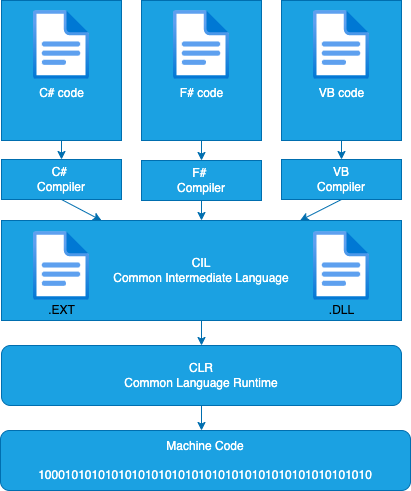

The diagram above was exported from draw.io. Its source (the exported page's mxGraphModel, read from the mxfile embedded in the PNG):
<mxGraphModel dx="624" dy="463" grid="1" gridSize="10" guides="1" tooltips="1" connect="1" arrows="1" fold="1" page="1" pageScale="1" pageWidth="850" pageHeight="1100" math="0" shadow="0">
  <root>
    <mxCell id="0" />
    <mxCell id="1" parent="0" />
    <mxCell id="2" value="" style="rounded=0;whiteSpace=wrap;html=1;fillColor=#1ba1e2;fontColor=#ffffff;strokeColor=#006EAF;" parent="1" vertex="1">
      <mxGeometry x="210" y="60" width="120" height="140" as="geometry" />
    </mxCell>
    <mxCell id="3" value="&lt;font color=&quot;#ffffff&quot;&gt;F# code&lt;/font&gt;" style="aspect=fixed;html=1;points=[];align=center;image;fontSize=12;image=img/lib/azure2/general/File.svg;fillColor=#1ba1e2;fontColor=#000000;strokeColor=#006EAF;labelBackgroundColor=none;" parent="1" vertex="1">
      <mxGeometry x="242" y="70" width="56.00000000000001" height="69" as="geometry" />
    </mxCell>
    <mxCell id="4" value="" style="rounded=0;whiteSpace=wrap;html=1;fillColor=#1ba1e2;fontColor=#ffffff;strokeColor=#006EAF;" parent="1" vertex="1">
      <mxGeometry x="70" y="60" width="120" height="140" as="geometry" />
    </mxCell>
    <mxCell id="5" value="C# code" style="aspect=fixed;html=1;points=[];align=center;image;fontSize=12;image=img/lib/azure2/general/File.svg;fillColor=#1ba1e2;fontColor=#FFFFFF;strokeColor=#006EAF;labelBackgroundColor=none;" parent="1" vertex="1">
      <mxGeometry x="102" y="70" width="56.00000000000001" height="69" as="geometry" />
    </mxCell>
    <mxCell id="6" value="" style="rounded=0;whiteSpace=wrap;html=1;fillColor=#1ba1e2;fontColor=#ffffff;strokeColor=#006EAF;" parent="1" vertex="1">
      <mxGeometry x="350" y="60" width="120" height="140" as="geometry" />
    </mxCell>
    <mxCell id="7" value="&lt;font color=&quot;#ffffff&quot;&gt;VB code&lt;/font&gt;" style="aspect=fixed;html=1;points=[];align=center;image;fontSize=12;image=img/lib/azure2/general/File.svg;fillColor=#1ba1e2;fontColor=#000000;strokeColor=#006EAF;labelBackgroundColor=none;" parent="1" vertex="1">
      <mxGeometry x="382" y="70" width="56.00000000000001" height="69" as="geometry" />
    </mxCell>
    <mxCell id="8" value="C#&amp;nbsp;&lt;br&gt;Compiler" style="rounded=0;whiteSpace=wrap;html=1;fillColor=#1ba1e2;fontColor=#ffffff;strokeColor=#006EAF;" parent="1" vertex="1">
      <mxGeometry x="70" y="219" width="120" height="40" as="geometry" />
    </mxCell>
    <mxCell id="9" value="F#&amp;nbsp;&lt;br&gt;Compiler" style="rounded=0;whiteSpace=wrap;html=1;fillColor=#1ba1e2;fontColor=#ffffff;strokeColor=#006EAF;" parent="1" vertex="1">
      <mxGeometry x="210" y="220" width="120" height="40" as="geometry" />
    </mxCell>
    <mxCell id="10" value="VB&lt;br&gt;Compiler" style="rounded=0;whiteSpace=wrap;html=1;fillColor=#1ba1e2;fontColor=#ffffff;strokeColor=#006EAF;" parent="1" vertex="1">
      <mxGeometry x="350" y="219" width="120" height="40" as="geometry" />
    </mxCell>
    <mxCell id="14" value="CIL&lt;br&gt;Common Intermediate Language" style="rounded=0;whiteSpace=wrap;html=1;fillColor=#1ba1e2;fontColor=#ffffff;strokeColor=#006EAF;" parent="1" vertex="1">
      <mxGeometry x="70" y="280" width="400" height="100" as="geometry" />
    </mxCell>
    <mxCell id="12" value="" style="aspect=fixed;html=1;points=[];align=center;image;fontSize=12;image=img/lib/azure2/general/File.svg;fillColor=#1ba1e2;fontColor=#ffffff;strokeColor=#006EAF;" parent="1" vertex="1">
      <mxGeometry x="102" y="291" width="56.00000000000001" height="69" as="geometry" />
    </mxCell>
    <mxCell id="15" value="" style="aspect=fixed;html=1;points=[];align=center;image;fontSize=12;image=img/lib/azure2/general/File.svg;fillColor=#1ba1e2;fontColor=#ffffff;strokeColor=#006EAF;" parent="1" vertex="1">
      <mxGeometry x="382" y="291" width="56.00000000000001" height="69" as="geometry" />
    </mxCell>
    <mxCell id="16" value="CLR&lt;br&gt;Common Language Runtime" style="rounded=1;whiteSpace=wrap;html=1;fillColor=#1ba1e2;fontColor=#ffffff;strokeColor=#006EAF;" parent="1" vertex="1">
      <mxGeometry x="70" y="405" width="400" height="60" as="geometry" />
    </mxCell>
    <mxCell id="17" value="Machine Code&lt;br&gt;&lt;br&gt;10001010101010101010101010101010101010101010101010" style="rounded=1;whiteSpace=wrap;html=1;fillColor=#1ba1e2;fontColor=#ffffff;strokeColor=#006EAF;" parent="1" vertex="1">
      <mxGeometry x="69" y="490" width="410" height="60" as="geometry" />
    </mxCell>
    <mxCell id="19" value="" style="endArrow=classic;html=1;exitX=0.5;exitY=1;exitDx=0;exitDy=0;fillColor=#1ba1e2;strokeColor=#006EAF;" parent="1" source="4" target="8" edge="1">
      <mxGeometry width="50" height="50" relative="1" as="geometry">
        <mxPoint x="300" y="390" as="sourcePoint" />
        <mxPoint x="350" y="340" as="targetPoint" />
      </mxGeometry>
    </mxCell>
    <mxCell id="20" value="" style="endArrow=classic;html=1;exitX=0.5;exitY=1;exitDx=0;exitDy=0;fillColor=#1ba1e2;strokeColor=#006EAF;" parent="1" source="2" target="9" edge="1">
      <mxGeometry width="50" height="50" relative="1" as="geometry">
        <mxPoint x="300" y="390" as="sourcePoint" />
        <mxPoint x="350" y="340" as="targetPoint" />
      </mxGeometry>
    </mxCell>
    <mxCell id="21" value="" style="endArrow=classic;html=1;exitX=0.5;exitY=1;exitDx=0;exitDy=0;fillColor=#1ba1e2;strokeColor=#006EAF;" parent="1" source="6" target="10" edge="1">
      <mxGeometry width="50" height="50" relative="1" as="geometry">
        <mxPoint x="300" y="390" as="sourcePoint" />
        <mxPoint x="350" y="340" as="targetPoint" />
      </mxGeometry>
    </mxCell>
    <mxCell id="22" value="" style="endArrow=classic;html=1;exitX=0.5;exitY=1;exitDx=0;exitDy=0;entryX=0.25;entryY=0;entryDx=0;entryDy=0;fillColor=#1ba1e2;strokeColor=#006EAF;" parent="1" source="8" target="14" edge="1">
      <mxGeometry width="50" height="50" relative="1" as="geometry">
        <mxPoint x="300" y="390" as="sourcePoint" />
        <mxPoint x="350" y="340" as="targetPoint" />
      </mxGeometry>
    </mxCell>
    <mxCell id="23" value="" style="endArrow=classic;html=1;exitX=0.5;exitY=1;exitDx=0;exitDy=0;fillColor=#1ba1e2;strokeColor=#006EAF;" parent="1" source="9" target="14" edge="1">
      <mxGeometry width="50" height="50" relative="1" as="geometry">
        <mxPoint x="300" y="390" as="sourcePoint" />
        <mxPoint x="350" y="340" as="targetPoint" />
      </mxGeometry>
    </mxCell>
    <mxCell id="24" value="" style="endArrow=classic;html=1;exitX=0.5;exitY=1;exitDx=0;exitDy=0;fillColor=#1ba1e2;strokeColor=#006EAF;" parent="1" source="10" target="14" edge="1">
      <mxGeometry width="50" height="50" relative="1" as="geometry">
        <mxPoint x="310" y="380" as="sourcePoint" />
        <mxPoint x="350" y="340" as="targetPoint" />
      </mxGeometry>
    </mxCell>
    <mxCell id="25" value="" style="endArrow=classic;html=1;exitX=0.5;exitY=1;exitDx=0;exitDy=0;entryX=0.5;entryY=0;entryDx=0;entryDy=0;fillColor=#1ba1e2;strokeColor=#006EAF;" parent="1" source="14" target="16" edge="1">
      <mxGeometry width="50" height="50" relative="1" as="geometry">
        <mxPoint x="300" y="390" as="sourcePoint" />
        <mxPoint x="350" y="340" as="targetPoint" />
      </mxGeometry>
    </mxCell>
    <mxCell id="26" value="" style="endArrow=classic;html=1;exitX=0.5;exitY=1;exitDx=0;exitDy=0;fillColor=#1ba1e2;strokeColor=#006EAF;" parent="1" source="16" edge="1">
      <mxGeometry width="50" height="50" relative="1" as="geometry">
        <mxPoint x="268" y="460" as="sourcePoint" />
        <mxPoint x="270" y="490" as="targetPoint" />
      </mxGeometry>
    </mxCell>
    <mxCell id="27" value=".EXT" style="text;html=1;resizable=0;autosize=1;align=center;verticalAlign=middle;points=[];fillColor=none;strokeColor=none;rounded=0;" vertex="1" parent="1">
      <mxGeometry x="110" y="360" width="40" height="20" as="geometry" />
    </mxCell>
    <mxCell id="28" value=".DLL" style="text;html=1;resizable=0;autosize=1;align=center;verticalAlign=middle;points=[];fillColor=none;strokeColor=none;rounded=0;" vertex="1" parent="1">
      <mxGeometry x="390" y="360" width="40" height="20" as="geometry" />
    </mxCell>
  </root>
</mxGraphModel>